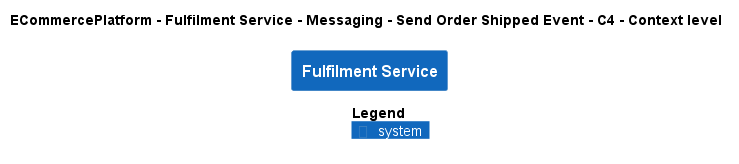

The diagram above was rendered by PlantUML. Its source (embedded in the PNG):
@startuml
!pragma layout smetana
!include ..\..\..\..\..\..\..\.c4s\C4_Context.puml

AddElementTag("c4interflow:lifecycle:new", $bgColor=green, $fontColor=#ffffff, $borderColor=green, $shadowing="False")
AddElementTag("c4interflow:lifecycle:changed", $bgColor=orange, $fontColor=#ffffff, $borderColor=orange, $shadowing="False")
AddElementTag("c4interflow:lifecycle:removed", $bgColor=red, $fontColor=#ffffff, $borderColor=red, $shadowing="False")

AddRelTag("c4interflow:lifecycle:new", $textColor=green, $lineColor=green)
AddRelTag("c4interflow:lifecycle:changed", $textColor=orange, $lineColor=orange)
AddRelTag("c4interflow:lifecycle:removed", $textColor=red, $lineColor=red)

SHOW_PERSON_PORTRAIT()
LAYOUT_TOP_DOWN()

skinparam linetype polyline

title ECommercePlatform - Fulfilment Service - Messaging - Send Order Shipped Event - C4 - Context level

System(ECommercePlatform.SoftwareSystems.FulfilmentService, "Fulfilment Service", "")



SHOW_LEGEND()
@enduml